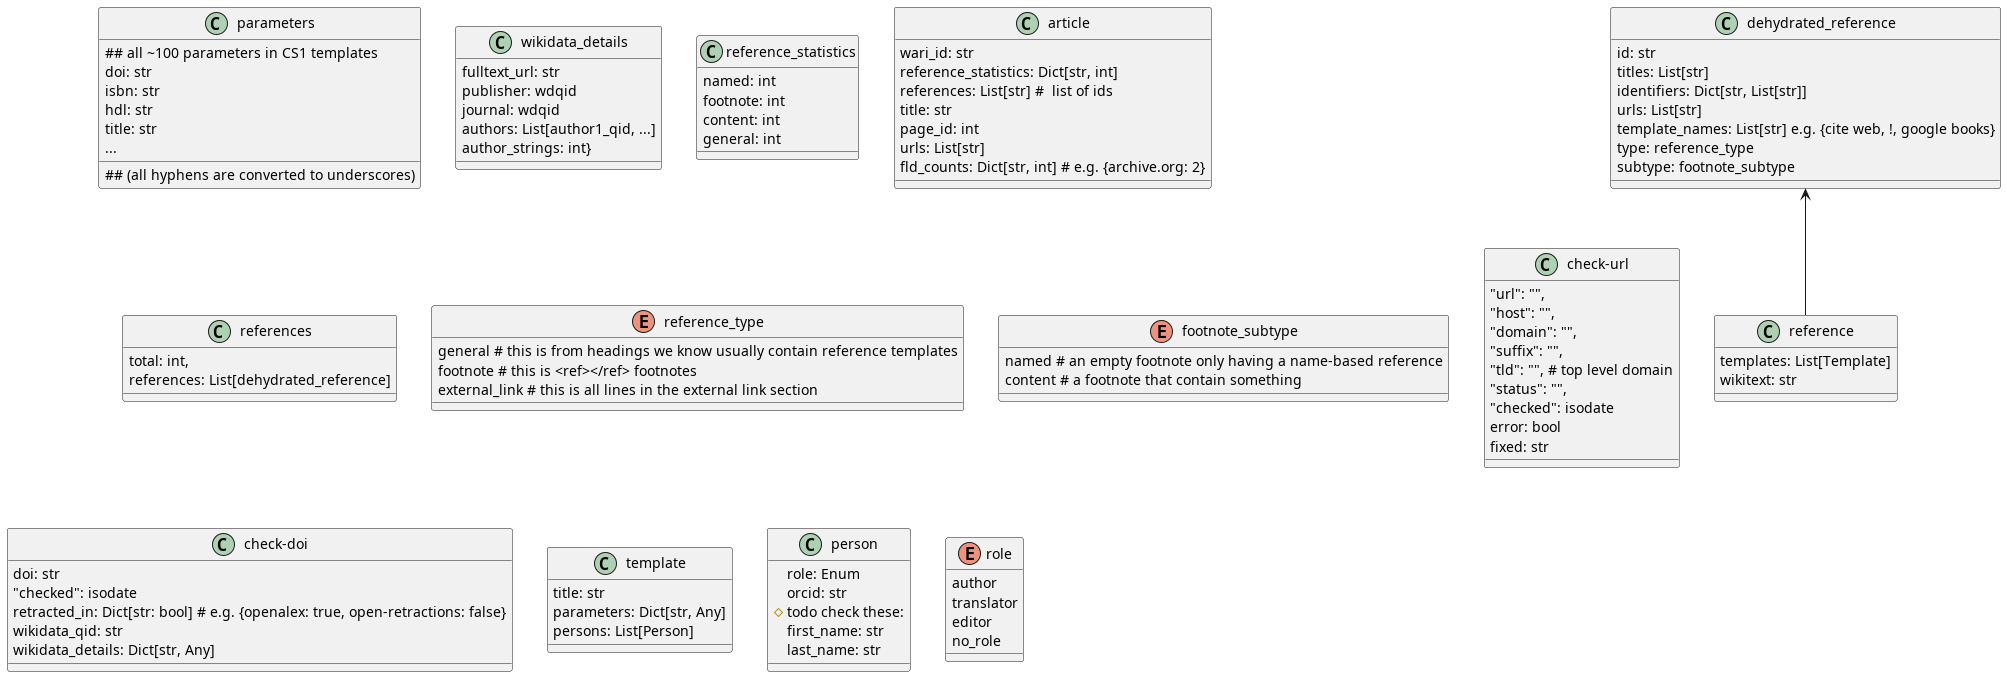

The diagram above was rendered by PlantUML. Its source (embedded in the PNG):
@startuml
'https://plantuml.com/class-diagram

'class references_count{
'total: int
'}
class parameters{
## all ~100 parameters in CS1 templates
## (all hyphens are converted to underscores)
doi: str
isbn: str
hdl: str
title: str
...
}
class wikidata_details{
fulltext_url: str
publisher: wdqid
journal: wdqid
authors: List[author1_qid, ...]
author_strings: int}
}
class reference_statistics{
named: int
footnote: int
content: int
general: int
}
class article{
wari_id: str
reference_statistics: Dict[str, int]
references: List[str] #  list of ids
title: str
page_id: int
urls: List[str]
fld_counts: Dict[str, int] # e.g. {archive.org: 2}
}
class references{
total: int,
references: List[dehydrated_reference]
}
class reference{
templates: List[Template]
wikitext: str
}
enum reference_type{
general # this is from headings we know usually contain reference templates
footnote # this is <ref></ref> footnotes
external_link # this is all lines in the external link section
}
enum footnote_subtype{
named # an empty footnote only having a name-based reference
content # a footnote that contain something
}
class dehydrated_reference {
id: str
titles: List[str]
identifiers: Dict[str, List[str]]
urls: List[str]
template_names: List[str] e.g. {cite web, !, google books}
type: reference_type
subtype: footnote_subtype
}
dehydrated_reference <-- reference
class check-url{
"url": "",
"host": "",
"domain": "",
"suffix": "",
"tld": "", # top level domain
"status": "",
"checked": isodate
error: bool
fixed: str
}
class check-doi{
doi: str
"checked": isodate
retracted_in: Dict[str: bool] # e.g. {openalex: true, open-retractions: false}
wikidata_qid: str
wikidata_details: Dict[str, Any]
}
class template{
title: str
parameters: Dict[str, Any]
persons: List[Person]
}
class person{
role: Enum
orcid: str
# todo check these:
first_name: str
last_name: str
}
enum role{
author
translator
editor
no_role
}
@enduml